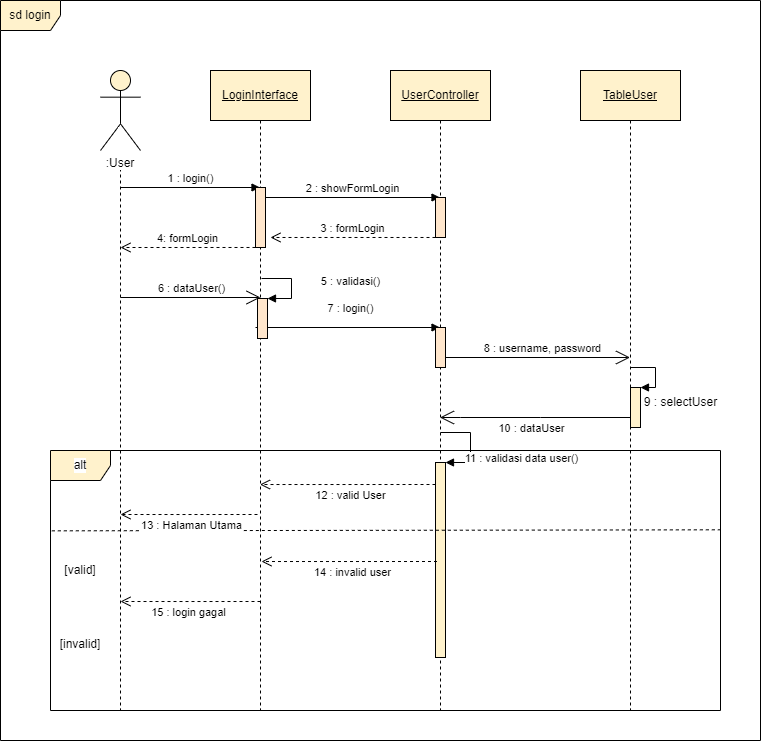

The diagram above was exported from draw.io. Its source (the exported page's mxGraphModel, read from the mxfile embedded in the PNG):
<mxGraphModel dx="1210" dy="548" grid="1" gridSize="10" guides="1" tooltips="1" connect="1" arrows="1" fold="1" page="1" pageScale="1" pageWidth="827" pageHeight="1169" math="0" shadow="0">
  <root>
    <mxCell id="0" />
    <mxCell id="1" parent="0" />
    <mxCell id="UA7U2KTXZ3tm9dOETxFR-1" value="sd login" style="shape=umlFrame;whiteSpace=wrap;html=1;fillColor=#fff2cc;strokeColor=#000000;" parent="1" vertex="1">
      <mxGeometry x="50" y="50" width="760" height="740" as="geometry" />
    </mxCell>
    <mxCell id="UA7U2KTXZ3tm9dOETxFR-9" value="&lt;span style=&quot;background-color: rgb(255, 255, 255);&quot;&gt;&lt;br&gt;&amp;nbsp;&lt;br&gt;&amp;nbsp;&lt;br&gt;:User&lt;/span&gt;" style="shape=umlLifeline;participant=umlActor;perimeter=lifelinePerimeter;whiteSpace=wrap;html=1;container=1;collapsible=0;recursiveResize=0;verticalAlign=top;spacingTop=36;outlineConnect=0;strokeColor=#000000;size=80;fillColor=#fff2cc;" parent="1" vertex="1">
      <mxGeometry x="150" y="120" width="40" height="640" as="geometry" />
    </mxCell>
    <mxCell id="UA7U2KTXZ3tm9dOETxFR-17" value="1 : login()" style="html=1;verticalAlign=bottom;endArrow=block;rounded=0;" parent="UA7U2KTXZ3tm9dOETxFR-9" edge="1">
      <mxGeometry width="80" relative="1" as="geometry">
        <mxPoint x="20" y="117" as="sourcePoint" />
        <mxPoint x="159.5" y="117" as="targetPoint" />
      </mxGeometry>
    </mxCell>
    <mxCell id="UA7U2KTXZ3tm9dOETxFR-54" value="15 : login gagal" style="html=1;verticalAlign=bottom;endArrow=open;dashed=1;endSize=8;rounded=0;" parent="UA7U2KTXZ3tm9dOETxFR-9" edge="1">
      <mxGeometry x="0.0345" y="20" relative="1" as="geometry">
        <mxPoint x="160" y="531" as="sourcePoint" />
        <mxPoint x="20" y="531" as="targetPoint" />
        <Array as="points">
          <mxPoint x="90" y="531.02" />
        </Array>
        <mxPoint as="offset" />
      </mxGeometry>
    </mxCell>
    <mxCell id="UA7U2KTXZ3tm9dOETxFR-10" value="&lt;u style=&quot;&quot;&gt;LoginInterface&lt;/u&gt;" style="shape=umlLifeline;perimeter=lifelinePerimeter;whiteSpace=wrap;html=1;container=1;collapsible=0;recursiveResize=0;outlineConnect=0;strokeColor=#000000;size=50;fillColor=#fff2cc;" parent="1" vertex="1">
      <mxGeometry x="260" y="120" width="100" height="640" as="geometry" />
    </mxCell>
    <mxCell id="UA7U2KTXZ3tm9dOETxFR-20" value="" style="html=1;points=[];perimeter=orthogonalPerimeter;labelBackgroundColor=#FFFFFF;strokeColor=#000000;fillColor=#ffe6cc;" parent="UA7U2KTXZ3tm9dOETxFR-10" vertex="1">
      <mxGeometry x="45" y="117" width="10" height="60" as="geometry" />
    </mxCell>
    <mxCell id="UA7U2KTXZ3tm9dOETxFR-21" value="2 : showFormLogin" style="html=1;verticalAlign=bottom;endArrow=block;rounded=0;" parent="UA7U2KTXZ3tm9dOETxFR-10" edge="1">
      <mxGeometry width="80" relative="1" as="geometry">
        <mxPoint x="55" y="127" as="sourcePoint" />
        <mxPoint x="229.5" y="127" as="targetPoint" />
      </mxGeometry>
    </mxCell>
    <mxCell id="UA7U2KTXZ3tm9dOETxFR-29" value="" style="endArrow=open;endFill=1;endSize=12;html=1;rounded=0;" parent="UA7U2KTXZ3tm9dOETxFR-10" edge="1">
      <mxGeometry width="160" relative="1" as="geometry">
        <mxPoint x="-90" y="227" as="sourcePoint" />
        <mxPoint x="50" y="227" as="targetPoint" />
      </mxGeometry>
    </mxCell>
    <mxCell id="UA7U2KTXZ3tm9dOETxFR-30" value="6 : dataUser()" style="edgeLabel;html=1;align=center;verticalAlign=middle;resizable=0;points=[];" parent="UA7U2KTXZ3tm9dOETxFR-29" vertex="1" connectable="0">
      <mxGeometry x="0.1717" y="-1" relative="1" as="geometry">
        <mxPoint x="-12" y="-11" as="offset" />
      </mxGeometry>
    </mxCell>
    <mxCell id="UA7U2KTXZ3tm9dOETxFR-35" value="5 : validasi()&lt;br&gt;&lt;br&gt;7 : login()" style="html=1;verticalAlign=bottom;endArrow=block;rounded=0;" parent="UA7U2KTXZ3tm9dOETxFR-10" edge="1">
      <mxGeometry x="0.0298" y="10" width="80" relative="1" as="geometry">
        <mxPoint x="45" y="257" as="sourcePoint" />
        <mxPoint x="229.5" y="257" as="targetPoint" />
        <mxPoint as="offset" />
      </mxGeometry>
    </mxCell>
    <mxCell id="UA7U2KTXZ3tm9dOETxFR-13" value="&lt;u style=&quot;&quot;&gt;UserController&lt;/u&gt;" style="shape=umlLifeline;perimeter=lifelinePerimeter;whiteSpace=wrap;html=1;container=1;collapsible=0;recursiveResize=0;outlineConnect=0;strokeColor=#000000;size=50;fillColor=#fff2cc;" parent="1" vertex="1">
      <mxGeometry x="440" y="120" width="100" height="640" as="geometry" />
    </mxCell>
    <mxCell id="UA7U2KTXZ3tm9dOETxFR-22" value="" style="html=1;points=[];perimeter=orthogonalPerimeter;labelBackgroundColor=#FFFFFF;strokeColor=#000000;fillColor=#ffe6cc;" parent="UA7U2KTXZ3tm9dOETxFR-13" vertex="1">
      <mxGeometry x="45" y="127" width="10" height="40" as="geometry" />
    </mxCell>
    <mxCell id="UA7U2KTXZ3tm9dOETxFR-36" value="" style="html=1;points=[];perimeter=orthogonalPerimeter;labelBackgroundColor=#FFFFFF;strokeColor=#000000;fillColor=#ffe6cc;" parent="UA7U2KTXZ3tm9dOETxFR-13" vertex="1">
      <mxGeometry x="45" y="257" width="10" height="40" as="geometry" />
    </mxCell>
    <mxCell id="UA7U2KTXZ3tm9dOETxFR-43" value="" style="html=1;points=[];perimeter=orthogonalPerimeter;labelBackgroundColor=#FFFFFF;strokeColor=#000000;fillColor=#fff2cc;" parent="UA7U2KTXZ3tm9dOETxFR-13" vertex="1">
      <mxGeometry x="45" y="392" width="10" height="195" as="geometry" />
    </mxCell>
    <mxCell id="UA7U2KTXZ3tm9dOETxFR-44" value="" style="edgeStyle=orthogonalEdgeStyle;html=1;align=left;spacingLeft=2;endArrow=block;rounded=0;entryX=1;entryY=0;" parent="UA7U2KTXZ3tm9dOETxFR-13" target="UA7U2KTXZ3tm9dOETxFR-43" edge="1">
      <mxGeometry relative="1" as="geometry">
        <mxPoint x="50" y="362" as="sourcePoint" />
        <Array as="points">
          <mxPoint x="80" y="362" />
        </Array>
      </mxGeometry>
    </mxCell>
    <mxCell id="UA7U2KTXZ3tm9dOETxFR-48" value="11 : validasi data user()" style="edgeLabel;html=1;align=center;verticalAlign=middle;resizable=0;points=[];" parent="UA7U2KTXZ3tm9dOETxFR-44" vertex="1" connectable="0">
      <mxGeometry x="0.3297" y="2" relative="1" as="geometry">
        <mxPoint x="48" y="-2" as="offset" />
      </mxGeometry>
    </mxCell>
    <mxCell id="UA7U2KTXZ3tm9dOETxFR-56" value="alt" style="shape=umlFrame;whiteSpace=wrap;html=1;labelBackgroundColor=#FFFFFF;strokeColor=#000000;fillColor=#fff2cc;" parent="UA7U2KTXZ3tm9dOETxFR-13" vertex="1">
      <mxGeometry x="-340" y="380" width="670" height="260" as="geometry" />
    </mxCell>
    <mxCell id="UA7U2KTXZ3tm9dOETxFR-51" value="" style="endArrow=none;html=1;rounded=0;exitX=0.002;exitY=0.309;exitDx=0;exitDy=0;exitPerimeter=0;dashed=1;entryX=1.002;entryY=0.305;entryDx=0;entryDy=0;entryPerimeter=0;" parent="UA7U2KTXZ3tm9dOETxFR-13" source="UA7U2KTXZ3tm9dOETxFR-56" target="UA7U2KTXZ3tm9dOETxFR-56" edge="1">
      <mxGeometry width="50" height="50" relative="1" as="geometry">
        <mxPoint x="-50" y="520" as="sourcePoint" />
        <mxPoint y="470" as="targetPoint" />
      </mxGeometry>
    </mxCell>
    <mxCell id="UA7U2KTXZ3tm9dOETxFR-14" value="&lt;u style=&quot;&quot;&gt;TableUser&lt;/u&gt;" style="shape=umlLifeline;perimeter=lifelinePerimeter;whiteSpace=wrap;html=1;container=1;collapsible=0;recursiveResize=0;outlineConnect=0;strokeColor=#000000;size=50;fillColor=#fff2cc;" parent="1" vertex="1">
      <mxGeometry x="630" y="120" width="100" height="640" as="geometry" />
    </mxCell>
    <mxCell id="UA7U2KTXZ3tm9dOETxFR-39" value="" style="html=1;points=[];perimeter=orthogonalPerimeter;labelBackgroundColor=#FFFFFF;strokeColor=#000000;fillColor=#fff2cc;" parent="UA7U2KTXZ3tm9dOETxFR-14" vertex="1">
      <mxGeometry x="50" y="317" width="10" height="40" as="geometry" />
    </mxCell>
    <mxCell id="UA7U2KTXZ3tm9dOETxFR-40" value="" style="edgeStyle=orthogonalEdgeStyle;html=1;align=left;spacingLeft=2;endArrow=block;rounded=0;entryX=1;entryY=0;" parent="UA7U2KTXZ3tm9dOETxFR-14" target="UA7U2KTXZ3tm9dOETxFR-39" edge="1">
      <mxGeometry x="0.1667" y="15" relative="1" as="geometry">
        <mxPoint x="50" y="297" as="sourcePoint" />
        <Array as="points">
          <mxPoint x="75" y="297" />
        </Array>
        <mxPoint as="offset" />
      </mxGeometry>
    </mxCell>
    <mxCell id="UA7U2KTXZ3tm9dOETxFR-23" value="3 : formLogin" style="html=1;verticalAlign=bottom;endArrow=open;dashed=1;endSize=8;rounded=0;entryX=1.5;entryY=0.833;entryDx=0;entryDy=0;entryPerimeter=0;" parent="1" source="UA7U2KTXZ3tm9dOETxFR-22" target="UA7U2KTXZ3tm9dOETxFR-20" edge="1">
      <mxGeometry relative="1" as="geometry">
        <mxPoint x="450" y="287" as="sourcePoint" />
        <mxPoint x="370" y="287" as="targetPoint" />
      </mxGeometry>
    </mxCell>
    <mxCell id="UA7U2KTXZ3tm9dOETxFR-25" value="4: formLogin" style="html=1;verticalAlign=bottom;endArrow=open;dashed=1;endSize=8;rounded=0;" parent="1" edge="1">
      <mxGeometry relative="1" as="geometry">
        <mxPoint x="305" y="296.98" as="sourcePoint" />
        <mxPoint x="170" y="297" as="targetPoint" />
      </mxGeometry>
    </mxCell>
    <mxCell id="UA7U2KTXZ3tm9dOETxFR-33" value="" style="html=1;points=[];perimeter=orthogonalPerimeter;labelBackgroundColor=#FFFFFF;strokeColor=#000000;fillColor=#ffe6cc;" parent="1" vertex="1">
      <mxGeometry x="307" y="348" width="10" height="40" as="geometry" />
    </mxCell>
    <mxCell id="UA7U2KTXZ3tm9dOETxFR-34" value="" style="edgeStyle=orthogonalEdgeStyle;html=1;align=left;spacingLeft=2;endArrow=block;rounded=0;entryX=1;entryY=0;" parent="1" target="UA7U2KTXZ3tm9dOETxFR-33" edge="1">
      <mxGeometry relative="1" as="geometry">
        <mxPoint x="311" y="328" as="sourcePoint" />
        <Array as="points">
          <mxPoint x="341" y="328" />
        </Array>
      </mxGeometry>
    </mxCell>
    <mxCell id="UA7U2KTXZ3tm9dOETxFR-37" value="" style="endArrow=open;endFill=1;endSize=12;html=1;rounded=0;" parent="1" edge="1">
      <mxGeometry width="160" relative="1" as="geometry">
        <mxPoint x="495" y="407" as="sourcePoint" />
        <mxPoint x="679.5" y="407" as="targetPoint" />
      </mxGeometry>
    </mxCell>
    <mxCell id="UA7U2KTXZ3tm9dOETxFR-38" value="8 : username, password" style="edgeLabel;html=1;align=center;verticalAlign=middle;resizable=0;points=[];" parent="UA7U2KTXZ3tm9dOETxFR-37" vertex="1" connectable="0">
      <mxGeometry x="0.1717" y="-1" relative="1" as="geometry">
        <mxPoint x="-12" y="-11" as="offset" />
      </mxGeometry>
    </mxCell>
    <mxCell id="UA7U2KTXZ3tm9dOETxFR-41" value="" style="endArrow=open;endFill=1;endSize=12;html=1;rounded=0;" parent="1" edge="1">
      <mxGeometry width="160" relative="1" as="geometry">
        <mxPoint x="679.5" y="467" as="sourcePoint" />
        <mxPoint x="489.5" y="467" as="targetPoint" />
        <Array as="points">
          <mxPoint x="590" y="467" />
          <mxPoint x="510" y="467" />
        </Array>
      </mxGeometry>
    </mxCell>
    <mxCell id="UA7U2KTXZ3tm9dOETxFR-42" value="10 : dataUser" style="edgeLabel;html=1;align=center;verticalAlign=middle;resizable=0;points=[];" parent="UA7U2KTXZ3tm9dOETxFR-41" vertex="1" connectable="0">
      <mxGeometry x="0.1717" y="-1" relative="1" as="geometry">
        <mxPoint x="12" y="11" as="offset" />
      </mxGeometry>
    </mxCell>
    <mxCell id="UA7U2KTXZ3tm9dOETxFR-46" value="12 : valid User" style="html=1;verticalAlign=bottom;endArrow=open;dashed=1;endSize=8;rounded=0;" parent="1" edge="1">
      <mxGeometry x="-0.0313" y="20" relative="1" as="geometry">
        <mxPoint x="485" y="534" as="sourcePoint" />
        <mxPoint x="309.5" y="534.02" as="targetPoint" />
        <Array as="points">
          <mxPoint x="410" y="534.02" />
        </Array>
        <mxPoint as="offset" />
      </mxGeometry>
    </mxCell>
    <mxCell id="UA7U2KTXZ3tm9dOETxFR-47" value="13 : Halaman Utama" style="html=1;verticalAlign=bottom;endArrow=open;dashed=1;endSize=8;rounded=0;" parent="1" edge="1">
      <mxGeometry x="-0.0313" y="20" relative="1" as="geometry">
        <mxPoint x="307" y="564" as="sourcePoint" />
        <mxPoint x="170" y="564" as="targetPoint" />
        <Array as="points">
          <mxPoint x="232" y="564.02" />
        </Array>
        <mxPoint as="offset" />
      </mxGeometry>
    </mxCell>
    <mxCell id="UA7U2KTXZ3tm9dOETxFR-49" value="[valid]" style="text;html=1;strokeColor=none;fillColor=none;align=center;verticalAlign=middle;whiteSpace=wrap;rounded=0;labelBackgroundColor=#FFFFFF;" parent="1" vertex="1">
      <mxGeometry x="100" y="605" width="60" height="30" as="geometry" />
    </mxCell>
    <mxCell id="UA7U2KTXZ3tm9dOETxFR-53" value="14 : invalid user" style="html=1;verticalAlign=bottom;endArrow=open;dashed=1;endSize=8;rounded=0;" parent="1" edge="1">
      <mxGeometry x="-0.0313" y="20" relative="1" as="geometry">
        <mxPoint x="486.5" y="611" as="sourcePoint" />
        <mxPoint x="311" y="611.02" as="targetPoint" />
        <Array as="points">
          <mxPoint x="411.5" y="611.02" />
        </Array>
        <mxPoint as="offset" />
      </mxGeometry>
    </mxCell>
    <mxCell id="UA7U2KTXZ3tm9dOETxFR-55" value="[invalid]" style="text;html=1;strokeColor=none;fillColor=none;align=center;verticalAlign=middle;whiteSpace=wrap;rounded=0;labelBackgroundColor=#FFFFFF;" parent="1" vertex="1">
      <mxGeometry x="100" y="679" width="60" height="30" as="geometry" />
    </mxCell>
    <mxCell id="UA7U2KTXZ3tm9dOETxFR-57" value="9 : selectUser" style="text;html=1;align=center;verticalAlign=middle;resizable=0;points=[];autosize=1;strokeColor=none;fillColor=none;" parent="1" vertex="1">
      <mxGeometry x="680" y="437" width="100" height="30" as="geometry" />
    </mxCell>
  </root>
</mxGraphModel>